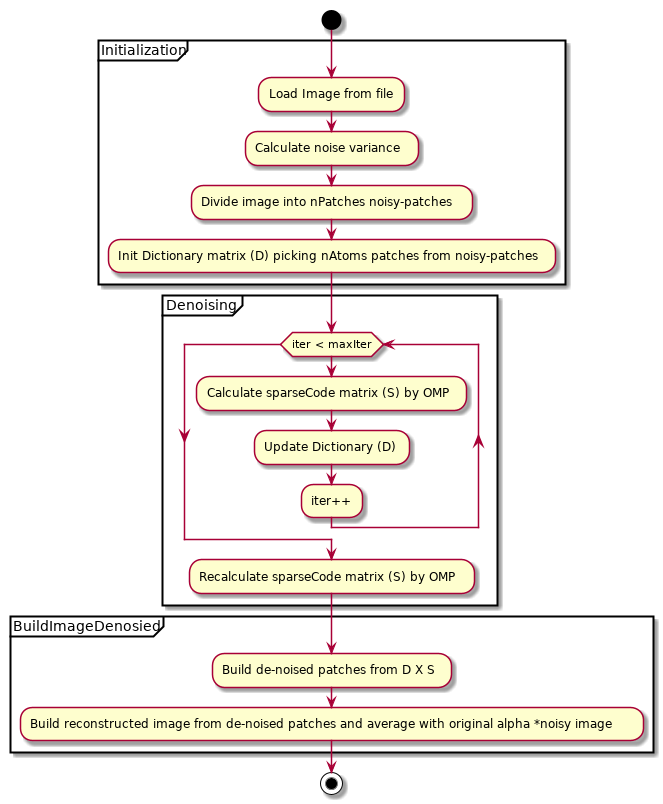

The diagram above was rendered by PlantUML. Its source (embedded in the PNG):
@startuml OverviewDiagram
start
partition Initialization {
    :Load Image from file;
    :Calculate noise variance;
    :Divide image into nPatches noisy-patches;
    :Init Dictionary matrix (D) picking nAtoms patches from noisy-patches;
}

partition Denoising {
    while(iter < maxIter)
        :Calculate sparseCode matrix (S) by OMP;
        :Update Dictionary (D);
        :iter++;
    endwhile
    :Recalculate sparseCode matrix (S) by OMP;
}

partition BuildImageDenosied {
    :Build de-noised patches from D X S;
    :Build reconstructed image from de-noised patches and average with original alpha *noisy image; 
}

stop
@enduml